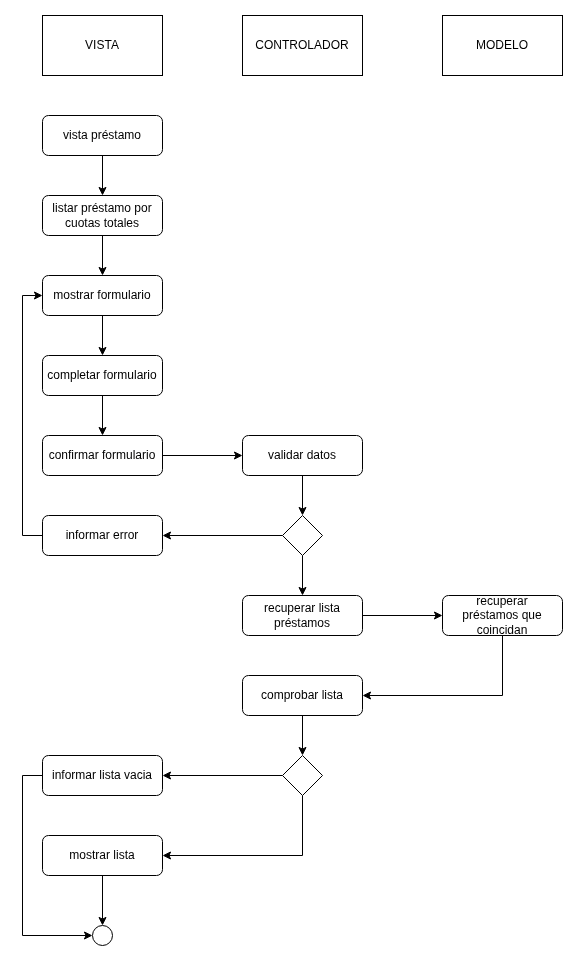

The diagram above was exported from draw.io. Its source (the exported page's mxGraphModel, read from the mxfile embedded in the PNG):
<mxGraphModel dx="2852" dy="1302" grid="1" gridSize="10" guides="1" tooltips="1" connect="1" arrows="1" fold="1" page="1" pageScale="1" pageWidth="827" pageHeight="1169" math="0" shadow="0">
  <root>
    <mxCell id="0" />
    <mxCell id="1" parent="0" />
    <mxCell id="VJcYBYFkE0R8GMYcB-EL-497" value="VISTA" style="rounded=0;whiteSpace=wrap;html=1;" vertex="1" parent="1">
      <mxGeometry x="340" y="470" width="120" height="60" as="geometry" />
    </mxCell>
    <mxCell id="VJcYBYFkE0R8GMYcB-EL-498" value="CONTROLADOR" style="rounded=0;whiteSpace=wrap;html=1;" vertex="1" parent="1">
      <mxGeometry x="540" y="470" width="120" height="60" as="geometry" />
    </mxCell>
    <mxCell id="VJcYBYFkE0R8GMYcB-EL-499" value="MODELO" style="rounded=0;whiteSpace=wrap;html=1;" vertex="1" parent="1">
      <mxGeometry x="740" y="470" width="120" height="60" as="geometry" />
    </mxCell>
    <mxCell id="VJcYBYFkE0R8GMYcB-EL-500" value="" style="ellipse;whiteSpace=wrap;html=1;aspect=fixed;fillStyle=solid;fillColor=light-dark(#FFFFFF,#121212);" vertex="1" parent="1">
      <mxGeometry x="390" y="1380" width="20" height="20" as="geometry" />
    </mxCell>
    <mxCell id="VJcYBYFkE0R8GMYcB-EL-501" style="edgeStyle=orthogonalEdgeStyle;rounded=0;orthogonalLoop=1;jettySize=auto;html=1;exitX=0.5;exitY=1;exitDx=0;exitDy=0;entryX=0.5;entryY=0;entryDx=0;entryDy=0;" edge="1" parent="1" source="VJcYBYFkE0R8GMYcB-EL-502" target="VJcYBYFkE0R8GMYcB-EL-504">
      <mxGeometry relative="1" as="geometry" />
    </mxCell>
    <mxCell id="VJcYBYFkE0R8GMYcB-EL-502" value="vista préstamo" style="rounded=1;whiteSpace=wrap;html=1;" vertex="1" parent="1">
      <mxGeometry x="340" y="570" width="120" height="40" as="geometry" />
    </mxCell>
    <mxCell id="VJcYBYFkE0R8GMYcB-EL-503" style="edgeStyle=orthogonalEdgeStyle;rounded=0;orthogonalLoop=1;jettySize=auto;html=1;exitX=0.5;exitY=1;exitDx=0;exitDy=0;entryX=0.5;entryY=0;entryDx=0;entryDy=0;" edge="1" parent="1" source="VJcYBYFkE0R8GMYcB-EL-504" target="VJcYBYFkE0R8GMYcB-EL-519">
      <mxGeometry relative="1" as="geometry" />
    </mxCell>
    <mxCell id="VJcYBYFkE0R8GMYcB-EL-504" value="listar préstamo&amp;nbsp;por cuotas totales" style="rounded=1;whiteSpace=wrap;html=1;" vertex="1" parent="1">
      <mxGeometry x="340" y="650" width="120" height="40" as="geometry" />
    </mxCell>
    <mxCell id="VJcYBYFkE0R8GMYcB-EL-505" style="edgeStyle=orthogonalEdgeStyle;rounded=0;orthogonalLoop=1;jettySize=auto;html=1;exitX=1;exitY=0.5;exitDx=0;exitDy=0;entryX=0;entryY=0.5;entryDx=0;entryDy=0;" edge="1" parent="1" source="VJcYBYFkE0R8GMYcB-EL-506" target="VJcYBYFkE0R8GMYcB-EL-508">
      <mxGeometry relative="1" as="geometry" />
    </mxCell>
    <mxCell id="VJcYBYFkE0R8GMYcB-EL-506" value="recuperar lista préstamos" style="rounded=1;whiteSpace=wrap;html=1;" vertex="1" parent="1">
      <mxGeometry x="540" y="1050" width="120" height="40" as="geometry" />
    </mxCell>
    <mxCell id="VJcYBYFkE0R8GMYcB-EL-507" style="edgeStyle=orthogonalEdgeStyle;rounded=0;orthogonalLoop=1;jettySize=auto;html=1;exitX=0.5;exitY=1;exitDx=0;exitDy=0;entryX=1;entryY=0.5;entryDx=0;entryDy=0;" edge="1" parent="1" source="VJcYBYFkE0R8GMYcB-EL-508" target="VJcYBYFkE0R8GMYcB-EL-513">
      <mxGeometry relative="1" as="geometry" />
    </mxCell>
    <mxCell id="VJcYBYFkE0R8GMYcB-EL-508" value="recuperar préstamos&amp;nbsp;que coincidan" style="rounded=1;whiteSpace=wrap;html=1;" vertex="1" parent="1">
      <mxGeometry x="740" y="1050" width="120" height="40" as="geometry" />
    </mxCell>
    <mxCell id="VJcYBYFkE0R8GMYcB-EL-509" style="edgeStyle=orthogonalEdgeStyle;rounded=0;orthogonalLoop=1;jettySize=auto;html=1;exitX=0;exitY=0.5;exitDx=0;exitDy=0;entryX=1;entryY=0.5;entryDx=0;entryDy=0;" edge="1" parent="1" source="VJcYBYFkE0R8GMYcB-EL-511" target="VJcYBYFkE0R8GMYcB-EL-515">
      <mxGeometry relative="1" as="geometry" />
    </mxCell>
    <mxCell id="VJcYBYFkE0R8GMYcB-EL-510" style="edgeStyle=orthogonalEdgeStyle;rounded=0;orthogonalLoop=1;jettySize=auto;html=1;exitX=0.5;exitY=1;exitDx=0;exitDy=0;entryX=1;entryY=0.5;entryDx=0;entryDy=0;" edge="1" parent="1" source="VJcYBYFkE0R8GMYcB-EL-511" target="VJcYBYFkE0R8GMYcB-EL-517">
      <mxGeometry relative="1" as="geometry" />
    </mxCell>
    <mxCell id="VJcYBYFkE0R8GMYcB-EL-511" value="" style="rhombus;whiteSpace=wrap;html=1;" vertex="1" parent="1">
      <mxGeometry x="580" y="1210" width="40" height="40" as="geometry" />
    </mxCell>
    <mxCell id="VJcYBYFkE0R8GMYcB-EL-512" style="edgeStyle=orthogonalEdgeStyle;rounded=0;orthogonalLoop=1;jettySize=auto;html=1;exitX=0.5;exitY=1;exitDx=0;exitDy=0;entryX=0.5;entryY=0;entryDx=0;entryDy=0;" edge="1" parent="1" source="VJcYBYFkE0R8GMYcB-EL-513" target="VJcYBYFkE0R8GMYcB-EL-511">
      <mxGeometry relative="1" as="geometry" />
    </mxCell>
    <mxCell id="VJcYBYFkE0R8GMYcB-EL-513" value="comprobar lista" style="rounded=1;whiteSpace=wrap;html=1;" vertex="1" parent="1">
      <mxGeometry x="540" y="1130" width="120" height="40" as="geometry" />
    </mxCell>
    <mxCell id="VJcYBYFkE0R8GMYcB-EL-514" style="edgeStyle=orthogonalEdgeStyle;rounded=0;orthogonalLoop=1;jettySize=auto;html=1;exitX=0;exitY=0.5;exitDx=0;exitDy=0;entryX=0;entryY=0.5;entryDx=0;entryDy=0;" edge="1" parent="1" source="VJcYBYFkE0R8GMYcB-EL-515" target="VJcYBYFkE0R8GMYcB-EL-500">
      <mxGeometry relative="1" as="geometry" />
    </mxCell>
    <mxCell id="VJcYBYFkE0R8GMYcB-EL-515" value="informar lista vacia" style="rounded=1;whiteSpace=wrap;html=1;" vertex="1" parent="1">
      <mxGeometry x="340" y="1210" width="120" height="40" as="geometry" />
    </mxCell>
    <mxCell id="VJcYBYFkE0R8GMYcB-EL-516" style="edgeStyle=orthogonalEdgeStyle;rounded=0;orthogonalLoop=1;jettySize=auto;html=1;exitX=0.5;exitY=1;exitDx=0;exitDy=0;entryX=0.5;entryY=0;entryDx=0;entryDy=0;" edge="1" parent="1" source="VJcYBYFkE0R8GMYcB-EL-517" target="VJcYBYFkE0R8GMYcB-EL-500">
      <mxGeometry relative="1" as="geometry" />
    </mxCell>
    <mxCell id="VJcYBYFkE0R8GMYcB-EL-517" value="mostrar lista" style="rounded=1;whiteSpace=wrap;html=1;" vertex="1" parent="1">
      <mxGeometry x="340" y="1290" width="120" height="40" as="geometry" />
    </mxCell>
    <mxCell id="VJcYBYFkE0R8GMYcB-EL-518" style="edgeStyle=orthogonalEdgeStyle;rounded=0;orthogonalLoop=1;jettySize=auto;html=1;exitX=0.5;exitY=1;exitDx=0;exitDy=0;entryX=0.5;entryY=0;entryDx=0;entryDy=0;" edge="1" parent="1" source="VJcYBYFkE0R8GMYcB-EL-519" target="VJcYBYFkE0R8GMYcB-EL-521">
      <mxGeometry relative="1" as="geometry" />
    </mxCell>
    <mxCell id="VJcYBYFkE0R8GMYcB-EL-519" value="mostrar formulario" style="rounded=1;whiteSpace=wrap;html=1;" vertex="1" parent="1">
      <mxGeometry x="340" y="730" width="120" height="40" as="geometry" />
    </mxCell>
    <mxCell id="VJcYBYFkE0R8GMYcB-EL-520" style="edgeStyle=orthogonalEdgeStyle;rounded=0;orthogonalLoop=1;jettySize=auto;html=1;exitX=0.5;exitY=1;exitDx=0;exitDy=0;entryX=0.5;entryY=0;entryDx=0;entryDy=0;" edge="1" parent="1" source="VJcYBYFkE0R8GMYcB-EL-521" target="VJcYBYFkE0R8GMYcB-EL-523">
      <mxGeometry relative="1" as="geometry" />
    </mxCell>
    <mxCell id="VJcYBYFkE0R8GMYcB-EL-521" value="completar formulario" style="rounded=1;whiteSpace=wrap;html=1;" vertex="1" parent="1">
      <mxGeometry x="340" y="810" width="120" height="40" as="geometry" />
    </mxCell>
    <mxCell id="VJcYBYFkE0R8GMYcB-EL-522" style="edgeStyle=orthogonalEdgeStyle;rounded=0;orthogonalLoop=1;jettySize=auto;html=1;exitX=1;exitY=0.5;exitDx=0;exitDy=0;entryX=0;entryY=0.5;entryDx=0;entryDy=0;" edge="1" parent="1" source="VJcYBYFkE0R8GMYcB-EL-523" target="VJcYBYFkE0R8GMYcB-EL-525">
      <mxGeometry relative="1" as="geometry" />
    </mxCell>
    <mxCell id="VJcYBYFkE0R8GMYcB-EL-523" value="confirmar formulario" style="rounded=1;whiteSpace=wrap;html=1;" vertex="1" parent="1">
      <mxGeometry x="340" y="890" width="120" height="40" as="geometry" />
    </mxCell>
    <mxCell id="VJcYBYFkE0R8GMYcB-EL-524" style="edgeStyle=orthogonalEdgeStyle;rounded=0;orthogonalLoop=1;jettySize=auto;html=1;exitX=0.5;exitY=1;exitDx=0;exitDy=0;entryX=0.5;entryY=0;entryDx=0;entryDy=0;" edge="1" parent="1" source="VJcYBYFkE0R8GMYcB-EL-525" target="VJcYBYFkE0R8GMYcB-EL-530">
      <mxGeometry relative="1" as="geometry" />
    </mxCell>
    <mxCell id="VJcYBYFkE0R8GMYcB-EL-525" value="validar datos&lt;span style=&quot;color: rgba(0, 0, 0, 0); font-family: monospace; font-size: 0px; text-align: start; text-wrap-mode: nowrap;&quot;&gt;%3CmxGraphModel%3E%3Croot%3E%3CmxCell%20id%3D%220%22%2F%3E%3CmxCell%20id%3D%221%22%20parent%3D%220%22%2F%3E%3CmxCell%20id%3D%222%22%20value%3D%22%22%20style%3D%22rounded%3D1%3BwhiteSpace%3Dwrap%3Bhtml%3D1%3B%22%20vertex%3D%221%22%20parent%3D%221%22%3E%3CmxGeometry%20x%3D%22120%22%20y%3D%22280%22%20width%3D%22120%22%20height%3D%2240%22%20as%3D%22geometry%22%2F%3E%3C%2FmxCell%3E%3C%2Froot%3E%3C%2FmxGraphModel%3E&lt;/span&gt;" style="rounded=1;whiteSpace=wrap;html=1;" vertex="1" parent="1">
      <mxGeometry x="540" y="890" width="120" height="40" as="geometry" />
    </mxCell>
    <mxCell id="VJcYBYFkE0R8GMYcB-EL-526" style="edgeStyle=orthogonalEdgeStyle;rounded=0;orthogonalLoop=1;jettySize=auto;html=1;exitX=0;exitY=0.5;exitDx=0;exitDy=0;entryX=0;entryY=0.5;entryDx=0;entryDy=0;" edge="1" parent="1" source="VJcYBYFkE0R8GMYcB-EL-527" target="VJcYBYFkE0R8GMYcB-EL-519">
      <mxGeometry relative="1" as="geometry" />
    </mxCell>
    <mxCell id="VJcYBYFkE0R8GMYcB-EL-527" value="informar error" style="rounded=1;whiteSpace=wrap;html=1;" vertex="1" parent="1">
      <mxGeometry x="340" y="970" width="120" height="40" as="geometry" />
    </mxCell>
    <mxCell id="VJcYBYFkE0R8GMYcB-EL-528" style="edgeStyle=orthogonalEdgeStyle;rounded=0;orthogonalLoop=1;jettySize=auto;html=1;exitX=0;exitY=0.5;exitDx=0;exitDy=0;entryX=1;entryY=0.5;entryDx=0;entryDy=0;" edge="1" parent="1" source="VJcYBYFkE0R8GMYcB-EL-530" target="VJcYBYFkE0R8GMYcB-EL-527">
      <mxGeometry relative="1" as="geometry" />
    </mxCell>
    <mxCell id="VJcYBYFkE0R8GMYcB-EL-529" style="edgeStyle=orthogonalEdgeStyle;rounded=0;orthogonalLoop=1;jettySize=auto;html=1;exitX=0.5;exitY=1;exitDx=0;exitDy=0;entryX=0.5;entryY=0;entryDx=0;entryDy=0;" edge="1" parent="1" source="VJcYBYFkE0R8GMYcB-EL-530" target="VJcYBYFkE0R8GMYcB-EL-506">
      <mxGeometry relative="1" as="geometry" />
    </mxCell>
    <mxCell id="VJcYBYFkE0R8GMYcB-EL-530" value="" style="rhombus;whiteSpace=wrap;html=1;" vertex="1" parent="1">
      <mxGeometry x="580" y="970" width="40" height="40" as="geometry" />
    </mxCell>
  </root>
</mxGraphModel>